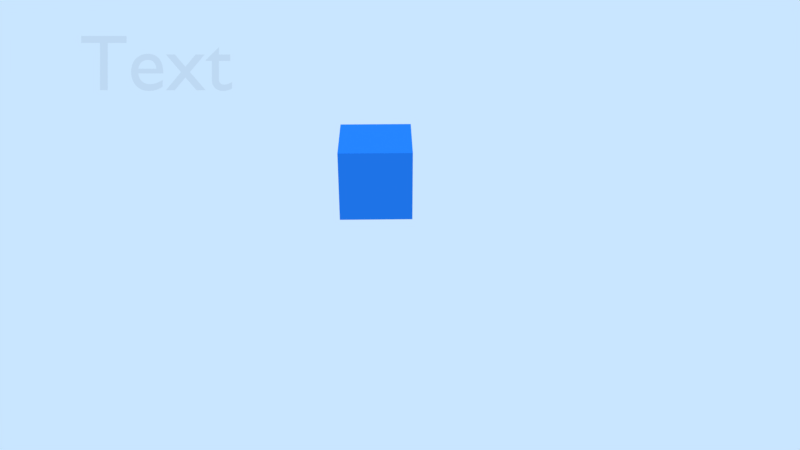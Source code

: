 # Source: resolucao096b.blend  (saved by Blender 2.79.7; exported with 4.5.12 LTS)
import bpy
from mathutils import Matrix  # noqa: F401  (used for matrix-valued properties, if any)

bpy.ops.wm.read_factory_settings(use_empty=True)
scene = bpy.context.scene
scene.name = 'Scene'

# ---- collections
col_collection_1 = bpy.data.collections.new('Collection 1'); scene.collection.children.link(col_collection_1)

# ---- materials (node trees are filled in below, after node groups)
mat_material = bpy.data.materials.new('Material')
mat_material.alpha_threshold = 0.0
mat_material.use_transparent_shadow = False
mat_material.diffuse_color = (0.0225, 0.2182, 0.8, 1.0)
mat_material.roughness = 0.5

# ---- material node trees

# ---- world
world_world = bpy.data.worlds.new('World'); scene.world = world_world
world_world.color = (0.5853, 0.7879, 1.0)
world_world.use_sun_shadow = False
world_world.sun_shadow_jitter_overblur = 0.0

# ---- cameras
cam_camera = bpy.data.cameras.new('Camera')
cam_camera.clip_end = 100.0
cam_camera.lens = 35.0
cam_camera.sensor_width = 32.0
cam_camera.sensor_height = 18.0
cam_camera.ortho_scale = 7.314
cam_camera.dof.focus_distance = 0.0
cam_camera.dof.aperture_fstop = 128.0

# ---- lights
light_lamp_002 = bpy.data.lights.new('Lamp.002', 'SUN')
light_lamp_002.color = (1.0, 0.2858, 0.003573)
light_lamp_002.transmission_factor = 0.0
light_lamp_002.cutoff_distance = 30.0
light_lamp_002.angle = 0.1993
light_lamp_002.energy = 0.4
light_lamp_002.shadow_buffer_clip_start = 1.001
light_lamp_002.shadow_soft_size = 0.1
light_lamp_002.shadow_cascade_max_distance = 1000.0
light_lamp_001 = bpy.data.lights.new('Lamp.001', 'SUN')
light_lamp_001.color = (0.002057, 0.3427, 1.0)
light_lamp_001.transmission_factor = 0.0
light_lamp_001.cutoff_distance = 30.0
light_lamp_001.angle = 0.1993
light_lamp_001.energy = 0.4
light_lamp_001.shadow_buffer_clip_start = 1.001
light_lamp_001.shadow_soft_size = 0.1
light_lamp_001.shadow_cascade_max_distance = 1000.0
light_sun = bpy.data.lights.new('Sun', 'SUN')
light_sun.transmission_factor = 0.0
light_sun.cutoff_distance = 42.0
light_sun.angle = 0.1993
light_sun.energy = 1.0
light_sun.shadow_buffer_clip_start = 1.001
light_sun.shadow_soft_size = 0.1
light_sun.shadow_cascade_max_distance = 1000.0

# ---- meshes
me_cube = bpy.data.meshes.new('Cube')
me_cube.from_pydata([(-1.0, -1.0, -1.0), (-1.0, -1.0, 1.0), (-1.0, 1.0, -1.0), (-1.0, 1.0, 1.0), (1.0, -1.0, -1.0), (1.0, -1.0, 1.0), (1.0, 1.0, -1.0), (1.0, 1.0, 1.0)], [], [(0, 1, 3, 2), (2, 3, 7, 6), (6, 7, 5, 4), (4, 5, 1, 0), (2, 6, 4, 0), (7, 3, 1, 5)])
me_cube.materials.append(mat_material)
me_cube.use_remesh_preserve_volume = False
me_cube.use_remesh_preserve_attributes = False
me_cube.use_mirror_vertex_groups = False
me_cube.update()

# ---- curves / text
txt_txt = bpy.data.curves.new('txt', 'FONT')
txt_txt.dimensions = '2D'
txt_txt.body = 'Text'
txt_txt.use_path_clamp = True
txt_txt.bevel_resolution = 0

# ---- objects
ob_cube = bpy.data.objects.new('Cube', me_cube)
ob_empty = bpy.data.objects.new('Empty', None)
ob_lamp_002 = bpy.data.objects.new('Lamp.002', light_lamp_002)
ob_lamp_001 = bpy.data.objects.new('Lamp.001', light_lamp_001)
ob_lamp = bpy.data.objects.new('Lamp', light_sun)
ob_camera = bpy.data.objects.new('Camera', cam_camera)
ob_txt = bpy.data.objects.new('txt', txt_txt)

# ---- transforms, parenting, visibility, modifiers, constraints
ob_cube.location = (0.0, 0.0, 0.0)
ob_cube.scale = (0.6386, 0.6386, 0.6386)
ob_cube.lineart.crease_threshold = 0.0
ob_empty.location = (0.0, 0.0, 3.212)
ob_empty.rotation_euler = (0.6155, -0.5236, 0.6155)
ob_empty.scale = (3.511, 3.511, 3.511)
ob_empty.empty_display_type = 'SPHERE'
ob_empty.show_in_front = True
ob_empty.lineart.crease_threshold = 0.0
ob_lamp_002.location = (7.781, 4.307, 6.73)
ob_lamp_002.rotation_euler = (3.142, -0.0, 0.0)
ob_lamp_002.lock_rotations_4d = False
ob_lamp_002.empty_display_type = 'ARROWS'
ob_lamp_002.color = (0.0, 0.0, 0.0, 0.0)
ob_lamp_002.lineart.crease_threshold = 0.0
ob_lamp_001.location = (7.781, 4.307, 6.73)
ob_lamp_001.lock_rotations_4d = False
ob_lamp_001.empty_display_type = 'ARROWS'
ob_lamp_001.color = (0.0, 0.0, 0.0, 0.0)
ob_lamp_001.lineart.crease_threshold = 0.0
ob_lamp.location = (10.31, 3.409, 14.65)
ob_lamp.rotation_euler = (0.6503, 0.05522, 1.866)
ob_lamp.lock_rotations_4d = False
ob_lamp.empty_display_type = 'ARROWS'
ob_lamp.color = (0.0, 0.0, 0.0, 0.0)
ob_lamp.lineart.crease_threshold = 0.0
ob_camera.location = (0.1841, -14.17, 6.743)
ob_camera.rotation_euler = (1.065, 0.0, -0.01745)
ob_camera.lock_rotations_4d = False
ob_camera.empty_display_type = 'ARROWS'
ob_camera.color = (0.0, 0.0, 0.0, 0.0)
ob_camera.display_type = 'WIRE'
ob_camera.lineart.crease_threshold = 0.0
ob_txt.parent = ob_camera
ob_txt.matrix_parent_inverse = Matrix(((0.9999, -0.0157, 4.098e-08, -0.3722), (0.007613, 0.4848, 0.8746, -2.764), (-0.01373, -0.8745, 0.4849, -15.23), (0.0, 0.0, 0.0, 1.0)))
ob_txt.location = (-3.678, -1.475, 5.949)
ob_txt.rotation_euler = (1.065, 0.0, -0.01745)
ob_txt.color = (0.0, 0.0, 0.0, 1.0)
ob_txt.lineart.crease_threshold = 0.0

# ---- collection membership
col_collection_1.objects.link(ob_cube)
col_collection_1.objects.link(ob_empty)
col_collection_1.objects.link(ob_lamp_002)
col_collection_1.objects.link(ob_lamp_001)
col_collection_1.objects.link(ob_lamp)
col_collection_1.objects.link(ob_camera)
col_collection_1.objects.link(ob_txt)

# ---- scene / render settings (as saved in the file)
scene.camera = ob_camera
scene.frame_start = 1; scene.frame_end = 250; scene.frame_set(1)
scene.render.engine = 'BLENDER_EEVEE_NEXT'
scene.render.resolution_percentage = 50
scene.render.dither_intensity = 0.0
scene.cycles.use_denoising = False
scene.cycles.samples = 128
scene.cycles.sampling_pattern = 'TABULATED_SOBOL'
scene.cycles.use_adaptive_sampling = False
scene.cycles.use_light_tree = False
scene.view_settings.view_transform = 'Standard'
bpy.context.view_layer.update()
